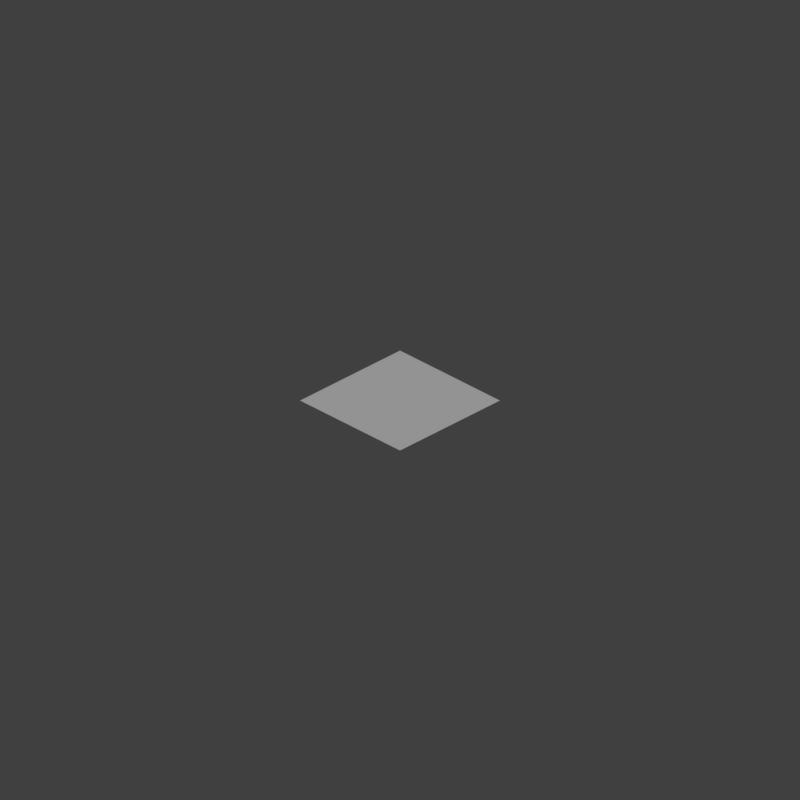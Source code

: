 # Source: templateground.blend  (saved by Blender 2.77.0; exported with 4.5.12 LTS)
import bpy
from mathutils import Matrix  # noqa: F401  (used for matrix-valued properties, if any)

bpy.ops.wm.read_factory_settings(use_empty=True)
scene = bpy.context.scene
scene.name = 'Scene'

# ---- collections
col_collection_1 = bpy.data.collections.new('Collection 1'); scene.collection.children.link(col_collection_1)

# ---- materials (node trees are filled in below, after node groups)
mat_ground = bpy.data.materials.new('Ground')
mat_ground.alpha_threshold = 0.0
mat_ground.use_transparent_shadow = False
mat_ground.diffuse_color = (1.0, 1.0, 1.0, 1.0)
mat_ground.roughness = 0.5
mat_ground.specular_intensity = 0.0

# ---- material node trees

# ---- world
world_world = bpy.data.worlds.new('World'); scene.world = world_world
world_world.color = (0.05088, 0.05088, 0.05088)
world_world.use_sun_shadow = False
world_world.sun_shadow_jitter_overblur = 0.0
world_world.cycles.sampling_method = 'MANUAL'
world_world.light_settings.ao_factor = 0.2

# ---- cameras
cam_camera = bpy.data.cameras.new('Camera')
cam_camera.type = 'ORTHO'
cam_camera.clip_end = 100.0
cam_camera.lens = 35.0
cam_camera.sensor_width = 32.0
cam_camera.sensor_height = 18.0
cam_camera.ortho_scale = 5.664
cam_camera.dof.focus_distance = 0.0
cam_camera.dof.aperture_fstop = 128.0

# ---- lights
light_sun = bpy.data.lights.new('Sun', 'SUN')
light_sun.transmission_factor = 0.0
light_sun.angle = 0.1993
light_sun.energy = 1.5
light_sun.shadow_buffer_clip_start = 0.5
light_sun.shadow_soft_size = 0.1
light_sun.shadow_cascade_max_distance = 1000.0

# ---- meshes
me_plane_007 = bpy.data.meshes.new('Plane.007')
me_plane_007.from_pydata([(-0.5, 0.5, 0.0), (0.5, 0.5, 0.0), (0.5, -0.5, 0.0), (-0.5, -0.5, 0.0)], [], [(1, 2, 3, 0)])
_uv = me_plane_007.uv_layers.new(name='UVMap')
_uv.uv.foreach_set('vector', [1.0, 1.0, 1.0, 0.0, 0.0, 0.0, 8.864e-07, 1.0])
me_plane_007.materials.append(mat_ground)
me_plane_007.use_remesh_preserve_volume = False
me_plane_007.use_remesh_preserve_attributes = False
me_plane_007.use_mirror_vertex_groups = False
me_plane_007.update()
me_plane_017 = bpy.data.meshes.new('Plane.017')
me_plane_017.from_pydata([(-0.5, -0.5, 0.0), (-0.5, 0.5, 0.4083), (0.5, 0.5, 0.0), (0.5, -0.5, 0.0)], [], [(2, 3, 0), (1, 2, 0)])
_uv = me_plane_017.uv_layers.new(name='UVMap')
_uv.uv.foreach_set('vector', [0.0, 1.0, 1.0, 1.0, 1.0, 1.79e-06, 8.948e-07, 0.0, 0.0, 1.0, 1.0, 1.79e-06])
me_plane_017.materials.append(mat_ground)
me_plane_017.use_remesh_preserve_volume = False
me_plane_017.use_remesh_preserve_attributes = False
me_plane_017.use_mirror_vertex_groups = False
me_plane_017.update()
me_plane_016 = bpy.data.meshes.new('Plane.016')
me_plane_016.from_pydata([(-0.5, 0.5, 0.4083), (0.5, 0.5, 0.4083), (0.5, -0.5, 0.4083), (-0.5, -0.5, 0.0)], [], [(2, 3, 0), (1, 2, 0)])
_uv = me_plane_016.uv_layers.new(name='UVMap')
_uv.uv.foreach_set('vector', [1.0, 1.0, 1.0, 0.0, 0.0, 0.0, 0.0, 1.0, 1.0, 1.0, 0.0, 0.0])
me_plane_016.materials.append(mat_ground)
me_plane_016.use_remesh_preserve_volume = False
me_plane_016.use_remesh_preserve_attributes = False
me_plane_016.use_mirror_vertex_groups = False
me_plane_016.update()
me_plane_015 = bpy.data.meshes.new('Plane.015')
me_plane_015.from_pydata([(-0.5, 0.5, 0.4083), (0.5, 0.5, 0.4083), (0.5, -0.5, 0.0), (-0.5, -0.5, 0.0)], [], [(1, 2, 3, 0)])
_uv = me_plane_015.uv_layers.new(name='UVMap')
_uv.uv.foreach_set('vector', [0.0, 1.0, 1.0, 1.0, 1.0, 3.579e-06, 0.0, 0.0])
me_plane_015.materials.append(mat_ground)
me_plane_015.use_remesh_preserve_volume = False
me_plane_015.use_remesh_preserve_attributes = False
me_plane_015.use_mirror_vertex_groups = False
me_plane_015.update()
me_plane_014 = bpy.data.meshes.new('Plane.014')
me_plane_014.from_pydata([(-0.5, 0.5, 0.0), (0.5, 0.5, 0.4083), (0.5, -0.5, 0.0), (-0.5, -0.5, 0.4083)], [], [(2, 3, 0), (1, 2, 0)])
_uv = me_plane_014.uv_layers.new(name='UVMap')
_uv.uv.foreach_set('vector', [1.0, 1.0, 1.0, 1.79e-06, 0.0, 0.0, 0.0, 1.0, 1.0, 1.0, 0.0, 0.0])
me_plane_014.materials.append(mat_ground)
me_plane_014.use_remesh_preserve_volume = False
me_plane_014.use_remesh_preserve_attributes = False
me_plane_014.use_mirror_vertex_groups = False
me_plane_014.update()
me_plane_013 = bpy.data.meshes.new('Plane.013')
me_plane_013.from_pydata([(-0.5, 0.5, 0.4083), (0.5, 0.5, 0.8165), (0.5, -0.5, 0.4083), (-0.5, -0.5, 0.0)], [], [(1, 2, 3, 0)])
_uv = me_plane_013.uv_layers.new(name='UVMap')
_uv.uv.foreach_set('vector', [0.0, 1.0, 1.0, 1.0, 1.0, 0.0, 1.79e-06, 0.0])
me_plane_013.materials.append(mat_ground)
me_plane_013.use_remesh_preserve_volume = False
me_plane_013.use_remesh_preserve_attributes = False
me_plane_013.use_mirror_vertex_groups = False
me_plane_013.update()
me_plane_012 = bpy.data.meshes.new('Plane.012')
me_plane_012.from_pydata([(-0.5, 0.5, 0.4083), (0.5, 0.5, 0.8165), (0.5, -0.5, 0.4083), (-0.5, -0.5, 0.0)], [], [(1, 2, 3, 0)])
_uv = me_plane_012.uv_layers.new(name='UVMap')
_uv.uv.foreach_set('vector', [1.0, 1.0, 1.0, 0.0, 0.0, 0.0, 0.0, 1.0])
me_plane_012.materials.append(mat_ground)
me_plane_012.use_remesh_preserve_volume = False
me_plane_012.use_remesh_preserve_attributes = False
me_plane_012.use_mirror_vertex_groups = False
me_plane_012.update()
me_plane_011 = bpy.data.meshes.new('Plane.011')
me_plane_011.from_pydata([(-0.5, 0.5, 0.0), (0.5, 0.5, 0.4083), (0.5, -0.5, 0.0), (-0.5, -0.5, 0.4083)], [], [(2, 3, 0), (1, 2, 0)])
_uv = me_plane_011.uv_layers.new(name='UVMap')
_uv.uv.foreach_set('vector', [1.0, 0.0, 0.0, 0.0, 0.0, 1.0, 1.0, 1.0, 1.0, 0.0, 0.0, 1.0])
me_plane_011.materials.append(mat_ground)
me_plane_011.use_remesh_preserve_volume = False
me_plane_011.use_remesh_preserve_attributes = False
me_plane_011.use_mirror_vertex_groups = False
me_plane_011.update()
me_plane_010 = bpy.data.meshes.new('Plane.010')
me_plane_010.from_pydata([(-0.5, 0.5, 0.4083), (0.5, 0.5, 0.4083), (0.5, -0.5, 0.0), (-0.5, -0.5, 0.0)], [], [(1, 2, 3, 0)])
_uv = me_plane_010.uv_layers.new(name='UVMap')
_uv.uv.foreach_set('vector', [1.0, 1.0, 1.0, 0.0, 0.0, 0.0, 0.0, 1.0])
me_plane_010.materials.append(mat_ground)
me_plane_010.use_remesh_preserve_volume = False
me_plane_010.use_remesh_preserve_attributes = False
me_plane_010.use_mirror_vertex_groups = False
me_plane_010.update()
me_plane_009 = bpy.data.meshes.new('Plane.009')
me_plane_009.from_pydata([(-0.5, 0.5, 0.4083), (0.5, 0.5, 0.4083), (0.5, -0.5, 0.4083), (-0.5, -0.5, 0.0)], [], [(2, 3, 0), (1, 2, 0)])
_uv = me_plane_009.uv_layers.new(name='UVMap')
_uv.uv.foreach_set('vector', [1.0, 0.0, 0.0, 0.0, 0.0, 1.0, 1.0, 1.0, 1.0, 0.0, 0.0, 1.0])
me_plane_009.materials.append(mat_ground)
me_plane_009.use_remesh_preserve_volume = False
me_plane_009.use_remesh_preserve_attributes = False
me_plane_009.use_mirror_vertex_groups = False
me_plane_009.update()
me_plane_008 = bpy.data.meshes.new('Plane.008')
me_plane_008.from_pydata([(-0.5, -0.5, 0.0), (-0.5, 0.5, 0.4083), (0.5, 0.5, 0.0), (0.5, -0.5, 0.0)], [], [(2, 3, 0), (1, 2, 0)])
_uv = me_plane_008.uv_layers.new(name='UVMap')
_uv.uv.foreach_set('vector', [1.0, 1.0, 1.0, 0.0, 0.0, 0.0, 0.0, 1.0, 1.0, 1.0, 0.0, 0.0])
me_plane_008.materials.append(mat_ground)
me_plane_008.use_remesh_preserve_volume = False
me_plane_008.use_remesh_preserve_attributes = False
me_plane_008.use_mirror_vertex_groups = False
me_plane_008.update()
me_plane_004 = bpy.data.meshes.new('Plane.004')
me_plane_004.from_pydata([(-0.5, -0.5, 0.0), (-0.5, 0.5, 0.0), (0.5, 0.5, 0.0), (0.5, -0.5, 0.0)], [], [(1, 2, 3, 0)])
me_plane_004.use_remesh_preserve_volume = False
me_plane_004.use_remesh_preserve_attributes = False
me_plane_004.use_mirror_vertex_groups = False
me_plane_004.update()
me_plane = bpy.data.meshes.new('Plane')
me_plane.from_pydata([(-0.5, -0.5, 0.0), (-0.5, 0.5, 0.0), (0.5, 0.5, 0.0), (-0.5, 0.5, 0.8165), (0.5, 0.5, 0.8165), (0.5, -0.5, 0.8165), (0.5, -0.5, 0.0), (-0.5, -0.5, 0.8165)], [], [(1, 2, 6, 0), (5, 7, 3, 4), (1, 3, 4, 2), (2, 4, 5, 6), (6, 5, 7, 0), (0, 7, 3, 1)])
me_plane.use_remesh_preserve_volume = False
me_plane.use_remesh_preserve_attributes = False
me_plane.use_mirror_vertex_groups = False
me_plane.update()

# ---- objects
ob_groundflat = bpy.data.objects.new('GroundFlat', me_plane_007)
ob_groundslope1_001 = bpy.data.objects.new('GroundSlope1.001', me_plane_017)
ob_groundslope3_001 = bpy.data.objects.new('GroundSlope3.001', me_plane_016)
ob_groundslope2_001 = bpy.data.objects.new('GroundSlope2.001', me_plane_015)
ob_groundslope2a_001 = bpy.data.objects.new('GroundSlope2a.001', me_plane_014)
ob_groundslope4_001 = bpy.data.objects.new('GroundSlope4.001', me_plane_013)
ob_groundslope4 = bpy.data.objects.new('GroundSlope4', me_plane_012)
ob_groundslope2a = bpy.data.objects.new('GroundSlope2a', me_plane_011)
ob_groundslope2 = bpy.data.objects.new('GroundSlope2', me_plane_010)
ob_groundslope3 = bpy.data.objects.new('GroundSlope3', me_plane_009)
ob_groundslope1 = bpy.data.objects.new('GroundSlope1', me_plane_008)
ob_unit_square = bpy.data.objects.new('Unit Square', me_plane_004)
ob_cameracenter = bpy.data.objects.new('CameraCenter', None)
ob_camera = bpy.data.objects.new('Camera', cam_camera)
ob_sun = bpy.data.objects.new('Sun', light_sun)
ob_unit_cube = bpy.data.objects.new('Unit Cube', me_plane)

# ---- transforms, parenting, visibility, modifiers, constraints
ob_groundflat.location = (0.0, 0.0, 0.0)
ob_groundflat.lineart.crease_threshold = 0.0
ob_groundslope1_001.parent = ob_groundflat
ob_groundslope1_001.location = (10.0, 10.0, 0.0)
ob_groundslope1_001.hide_viewport = True
ob_groundslope1_001.lineart.crease_threshold = 0.0
ob_groundslope3_001.parent = ob_groundflat
ob_groundslope3_001.location = (40.0, 10.0, 0.0)
ob_groundslope3_001.hide_viewport = True
ob_groundslope3_001.lineart.crease_threshold = 0.0
ob_groundslope2_001.parent = ob_groundflat
ob_groundslope2_001.location = (20.0, 10.0, 0.0)
ob_groundslope2_001.hide_viewport = True
ob_groundslope2_001.lineart.crease_threshold = 0.0
ob_groundslope2a_001.parent = ob_groundflat
ob_groundslope2a_001.location = (30.0, 10.0, 0.0)
ob_groundslope2a_001.hide_viewport = True
ob_groundslope2a_001.lineart.crease_threshold = 0.0
ob_groundslope4_001.parent = ob_groundflat
ob_groundslope4_001.location = (50.0, 10.0, 0.0)
ob_groundslope4_001.hide_viewport = True
ob_groundslope4_001.lineart.crease_threshold = 0.0
ob_groundslope4.parent = ob_groundflat
ob_groundslope4.location = (50.0, -3.815e-06, 0.0)
ob_groundslope4.hide_viewport = True
ob_groundslope4.lineart.crease_threshold = 0.0
ob_groundslope2a.parent = ob_groundflat
ob_groundslope2a.location = (30.0, -1.907e-06, 0.0)
ob_groundslope2a.hide_viewport = True
ob_groundslope2a.lineart.crease_threshold = 0.0
ob_groundslope2.parent = ob_groundflat
ob_groundslope2.location = (20.0, 0.0, 0.0)
ob_groundslope2.hide_viewport = True
ob_groundslope2.lineart.crease_threshold = 0.0
ob_groundslope3.parent = ob_groundflat
ob_groundslope3.location = (40.0, 0.0, 0.0)
ob_groundslope3.hide_viewport = True
ob_groundslope3.lineart.crease_threshold = 0.0
ob_groundslope1.parent = ob_groundflat
ob_groundslope1.location = (10.0, 0.0, 0.0)
ob_groundslope1.hide_viewport = True
ob_groundslope1.lineart.crease_threshold = 0.0
ob_unit_square.location = (0.0, 0.0, 0.0)
ob_unit_square.hide_viewport = True
ob_unit_square.hide_render = True
ob_unit_square.lineart.crease_threshold = 0.0
ob_cameracenter.location = (0.0, 0.0, 0.0)
ob_cameracenter.empty_image_offset = (0.0, 0.0)
ob_cameracenter.lineart.crease_threshold = 0.0
ob_camera.parent = ob_cameracenter
ob_camera.location = (-10.0, -10.0, 8.173)
ob_camera.rotation_euler = (1.047, -0.0, -0.7854)
ob_camera.lock_rotations_4d = False
ob_camera.empty_display_type = 'ARROWS'
ob_camera.color = (0.0, 0.0, 0.0, 0.0)
ob_camera.display_type = 'WIRE'
ob_camera.lineart.crease_threshold = 0.0
ob_sun.parent = ob_cameracenter
ob_sun.location = (9.979, -9.979, 8.148)
ob_sun.rotation_euler = (1.047, -0.0, 0.7854)
ob_sun.lineart.crease_threshold = 0.0
ob_unit_cube.location = (0.0, 0.0, 0.0)
ob_unit_cube.hide_viewport = True
ob_unit_cube.hide_render = True
ob_unit_cube.display_type = 'WIRE'
ob_unit_cube.lineart.crease_threshold = 0.0

# ---- collection membership
col_collection_1.objects.link(ob_groundflat)
col_collection_1.objects.link(ob_groundslope1_001)
col_collection_1.objects.link(ob_groundslope3_001)
col_collection_1.objects.link(ob_groundslope2_001)
col_collection_1.objects.link(ob_groundslope2a_001)
col_collection_1.objects.link(ob_groundslope4_001)
col_collection_1.objects.link(ob_groundslope4)
col_collection_1.objects.link(ob_groundslope2a)
col_collection_1.objects.link(ob_groundslope2)
col_collection_1.objects.link(ob_groundslope3)
col_collection_1.objects.link(ob_groundslope1)
col_collection_1.objects.link(ob_unit_square)
col_collection_1.objects.link(ob_cameracenter)
col_collection_1.objects.link(ob_camera)
col_collection_1.objects.link(ob_sun)
col_collection_1.objects.link(ob_unit_cube)

# ---- scene / render settings (as saved in the file)
scene.camera = ob_camera
scene.frame_start = 1; scene.frame_end = 38; scene.frame_set(1)
scene.render.engine = 'BLENDER_EEVEE_NEXT'
scene.render.resolution_x = 256
scene.render.resolution_y = 256
scene.render.fps = 4
scene.render.dither_intensity = 0.0
scene.render.film_transparent = True
scene.cycles.use_denoising = False
scene.cycles.samples = 128
scene.cycles.sampling_pattern = 'TABULATED_SOBOL'
scene.cycles.light_sampling_threshold = 0.0
scene.cycles.use_adaptive_sampling = False
scene.cycles.use_light_tree = False
scene.cycles.blur_glossy = 0.0
scene.cycles.sample_clamp_indirect = 0.0
scene.view_settings.view_transform = 'Standard'
bpy.context.view_layer.update()
